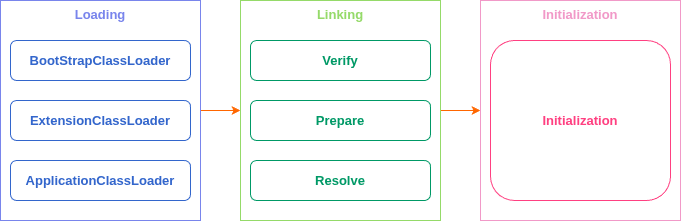

The diagram above was exported from draw.io. Its source (the exported page's mxGraphModel, read from the mxfile embedded in the PNG):
<mxGraphModel dx="529" dy="362" grid="1" gridSize="10" guides="1" tooltips="1" connect="1" arrows="1" fold="1" page="1" pageScale="1" pageWidth="827" pageHeight="1169" math="0" shadow="0">
  <root>
    <mxCell id="0" />
    <mxCell id="1" parent="0" />
    <mxCell id="2" style="edgeStyle=orthogonalEdgeStyle;rounded=0;orthogonalLoop=1;jettySize=auto;html=1;exitX=1;exitY=0.5;exitDx=0;exitDy=0;entryX=0;entryY=0.5;entryDx=0;entryDy=0;strokeColor=#FF6600;" edge="1" source="3" target="8" parent="1">
      <mxGeometry relative="1" as="geometry" />
    </mxCell>
    <mxCell id="3" value="&lt;span style=&quot;font-family: &amp;quot;Microsoft YaHei&amp;quot;, 微软雅黑, Arial; font-size: 13px; font-weight: 700; background-color: rgba(255, 255, 255, 0.01);&quot;&gt;Loading&lt;/span&gt;" style="rounded=0;whiteSpace=wrap;html=1;fillColor=none;verticalAlign=top;strokeColor=#7985EC;fontColor=#7985EC;" vertex="1" parent="1">
      <mxGeometry x="40" y="840" width="200" height="220" as="geometry" />
    </mxCell>
    <mxCell id="4" value="&lt;span style=&quot;font-family: &amp;quot;Microsoft YaHei&amp;quot;, 微软雅黑, Arial; font-size: 13px; font-weight: 700; background-color: rgba(255, 255, 255, 0.01);&quot;&gt;BootStrapClassLoader&lt;/span&gt;" style="rounded=1;whiteSpace=wrap;html=1;fillColor=none;fontColor=#3366CC;strokeColor=#3366CC;" vertex="1" parent="1">
      <mxGeometry x="50" y="880" width="180" height="40" as="geometry" />
    </mxCell>
    <mxCell id="5" value="&lt;span style=&quot;font-family: &amp;quot;Microsoft YaHei&amp;quot;, 微软雅黑, Arial; font-size: 13px; font-weight: 700; background-color: rgba(255, 255, 255, 0.01);&quot;&gt;ExtensionClassLoader&lt;/span&gt;" style="rounded=1;whiteSpace=wrap;html=1;fillColor=none;fontColor=#3366CC;strokeColor=#3366CC;" vertex="1" parent="1">
      <mxGeometry x="50" y="940" width="180" height="40" as="geometry" />
    </mxCell>
    <mxCell id="6" value="&lt;span style=&quot;font-family: &amp;quot;Microsoft YaHei&amp;quot;, 微软雅黑, Arial; font-size: 13px; font-weight: 700; background-color: rgba(255, 255, 255, 0.01);&quot;&gt;ApplicationClassLoader&lt;/span&gt;" style="rounded=1;whiteSpace=wrap;html=1;fillColor=none;fontColor=#3366CC;strokeColor=#3366CC;" vertex="1" parent="1">
      <mxGeometry x="50" y="1000" width="180" height="40" as="geometry" />
    </mxCell>
    <mxCell id="7" style="edgeStyle=orthogonalEdgeStyle;rounded=0;orthogonalLoop=1;jettySize=auto;html=1;exitX=1;exitY=0.5;exitDx=0;exitDy=0;entryX=0;entryY=0.5;entryDx=0;entryDy=0;strokeColor=#FF6600;" edge="1" source="8" target="12" parent="1">
      <mxGeometry relative="1" as="geometry" />
    </mxCell>
    <mxCell id="8" value="&lt;span style=&quot;font-family: &amp;quot;Microsoft YaHei&amp;quot;, 微软雅黑, Arial; font-size: 13px; font-weight: 700; background-color: rgba(255, 255, 255, 0.01);&quot;&gt;Linking&lt;/span&gt;" style="rounded=0;whiteSpace=wrap;html=1;fillColor=none;verticalAlign=top;fontColor=#95DA69;strokeColor=#95DA69;" vertex="1" parent="1">
      <mxGeometry x="280" y="840" width="200" height="220" as="geometry" />
    </mxCell>
    <mxCell id="9" value="&lt;span style=&quot;font-family: &amp;quot;Microsoft YaHei&amp;quot;, 微软雅黑, Arial; font-size: 13px; font-weight: 700; background-color: rgba(255, 255, 255, 0.01);&quot;&gt;Verify&lt;/span&gt;" style="rounded=1;whiteSpace=wrap;html=1;fillColor=none;fontColor=#009966;strokeColor=#009966;" vertex="1" parent="1">
      <mxGeometry x="290" y="880" width="180" height="40" as="geometry" />
    </mxCell>
    <mxCell id="10" value="&lt;span style=&quot;font-family: &amp;quot;Microsoft YaHei&amp;quot;, 微软雅黑, Arial; font-size: 13px; font-weight: 700; background-color: rgba(255, 255, 255, 0.01);&quot;&gt;Prepare&lt;/span&gt;" style="rounded=1;whiteSpace=wrap;html=1;fillColor=none;fontColor=#009966;strokeColor=#009966;" vertex="1" parent="1">
      <mxGeometry x="290" y="940" width="180" height="40" as="geometry" />
    </mxCell>
    <mxCell id="11" value="&lt;span style=&quot;font-family: &amp;quot;Microsoft YaHei&amp;quot;, 微软雅黑, Arial; font-size: 13px; font-weight: 700; background-color: rgba(255, 255, 255, 0.01);&quot;&gt;Resolve&lt;/span&gt;" style="rounded=1;whiteSpace=wrap;html=1;fillColor=none;fontColor=#009966;strokeColor=#009966;" vertex="1" parent="1">
      <mxGeometry x="290" y="1000" width="180" height="40" as="geometry" />
    </mxCell>
    <mxCell id="12" value="&lt;span style=&quot;font-family: &amp;quot;Microsoft YaHei&amp;quot;, 微软雅黑, Arial; font-size: 13px; font-weight: 700; background-color: rgba(255, 255, 255, 0.01);&quot;&gt;Initialization&lt;/span&gt;" style="rounded=0;whiteSpace=wrap;html=1;fillColor=none;verticalAlign=top;strokeColor=#F199C8;fontColor=#F199C8;" vertex="1" parent="1">
      <mxGeometry x="520" y="840" width="200" height="220" as="geometry" />
    </mxCell>
    <mxCell id="13" value="&lt;span style=&quot;font-family: &amp;quot;Microsoft YaHei&amp;quot;, 微软雅黑, Arial; font-size: 13px; font-weight: 700; background-color: rgba(255, 255, 255, 0.01);&quot;&gt;Initialization&lt;/span&gt;" style="rounded=1;whiteSpace=wrap;html=1;fillColor=none;strokeColor=#FF4081;fontColor=#FF4081;" vertex="1" parent="1">
      <mxGeometry x="530" y="880" width="180" height="160" as="geometry" />
    </mxCell>
  </root>
</mxGraphModel>